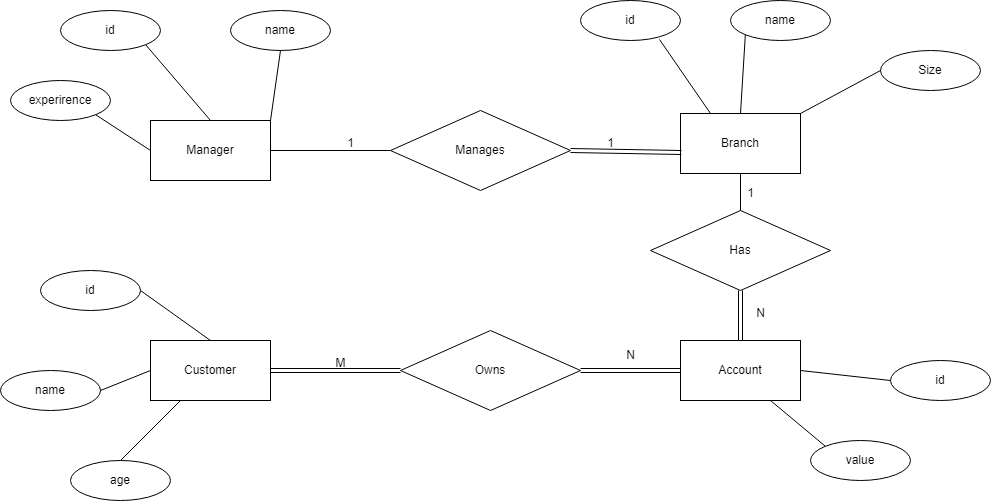

The diagram above was exported from draw.io. Its source (the exported page's mxGraphModel, read from the mxfile embedded in the PNG):
<mxGraphModel dx="1033" dy="640" grid="1" gridSize="10" guides="1" tooltips="1" connect="1" arrows="1" fold="1" page="1" pageScale="1" pageWidth="3300" pageHeight="4681" math="0" shadow="0">
  <root>
    <mxCell id="0" />
    <mxCell id="1" parent="0" />
    <mxCell id="EZSZmBWuz7mI2ETRb5gK-1" value="Manager" style="rounded=0;whiteSpace=wrap;html=1;" vertex="1" parent="1">
      <mxGeometry x="160" y="160" width="120" height="60" as="geometry" />
    </mxCell>
    <mxCell id="EZSZmBWuz7mI2ETRb5gK-2" value="Manages" style="rhombus;whiteSpace=wrap;html=1;" vertex="1" parent="1">
      <mxGeometry x="400" y="150" width="180" height="80" as="geometry" />
    </mxCell>
    <mxCell id="EZSZmBWuz7mI2ETRb5gK-3" value="Branch" style="rounded=0;whiteSpace=wrap;html=1;" vertex="1" parent="1">
      <mxGeometry x="690" y="153" width="120" height="60" as="geometry" />
    </mxCell>
    <mxCell id="EZSZmBWuz7mI2ETRb5gK-4" value="" style="endArrow=none;html=1;rounded=0;exitX=0;exitY=0.5;exitDx=0;exitDy=0;entryX=1;entryY=0.5;entryDx=0;entryDy=0;" edge="1" parent="1" source="EZSZmBWuz7mI2ETRb5gK-2" target="EZSZmBWuz7mI2ETRb5gK-1">
      <mxGeometry relative="1" as="geometry">
        <mxPoint x="370" y="280" as="sourcePoint" />
        <mxPoint x="530" y="280" as="targetPoint" />
      </mxGeometry>
    </mxCell>
    <mxCell id="EZSZmBWuz7mI2ETRb5gK-6" value="1" style="text;html=1;align=center;verticalAlign=middle;resizable=0;points=[];autosize=1;strokeColor=none;fillColor=none;" vertex="1" parent="1">
      <mxGeometry x="345" y="168" width="30" height="30" as="geometry" />
    </mxCell>
    <mxCell id="EZSZmBWuz7mI2ETRb5gK-7" value="" style="shape=link;html=1;rounded=0;entryX=0.008;entryY=0.65;entryDx=0;entryDy=0;entryPerimeter=0;exitX=1;exitY=0.5;exitDx=0;exitDy=0;" edge="1" parent="1" source="EZSZmBWuz7mI2ETRb5gK-2" target="EZSZmBWuz7mI2ETRb5gK-3">
      <mxGeometry relative="1" as="geometry">
        <mxPoint x="370" y="280" as="sourcePoint" />
        <mxPoint x="530" y="280" as="targetPoint" />
      </mxGeometry>
    </mxCell>
    <mxCell id="EZSZmBWuz7mI2ETRb5gK-9" value="1" style="text;html=1;align=center;verticalAlign=middle;resizable=0;points=[];autosize=1;strokeColor=none;fillColor=none;" vertex="1" parent="1">
      <mxGeometry x="605" y="168" width="30" height="30" as="geometry" />
    </mxCell>
    <mxCell id="EZSZmBWuz7mI2ETRb5gK-10" value="Customer" style="rounded=0;whiteSpace=wrap;html=1;" vertex="1" parent="1">
      <mxGeometry x="160" y="380" width="120" height="60" as="geometry" />
    </mxCell>
    <mxCell id="EZSZmBWuz7mI2ETRb5gK-11" value="Owns" style="rhombus;whiteSpace=wrap;html=1;" vertex="1" parent="1">
      <mxGeometry x="410" y="370" width="180" height="80" as="geometry" />
    </mxCell>
    <mxCell id="EZSZmBWuz7mI2ETRb5gK-12" value="Account" style="rounded=0;whiteSpace=wrap;html=1;" vertex="1" parent="1">
      <mxGeometry x="690" y="380" width="120" height="60" as="geometry" />
    </mxCell>
    <mxCell id="EZSZmBWuz7mI2ETRb5gK-13" value="Has" style="rhombus;whiteSpace=wrap;html=1;" vertex="1" parent="1">
      <mxGeometry x="660" y="250" width="180" height="80" as="geometry" />
    </mxCell>
    <mxCell id="EZSZmBWuz7mI2ETRb5gK-14" value="name" style="ellipse;whiteSpace=wrap;html=1;align=center;" vertex="1" parent="1">
      <mxGeometry x="240" y="50" width="100" height="40" as="geometry" />
    </mxCell>
    <mxCell id="EZSZmBWuz7mI2ETRb5gK-15" value="id" style="ellipse;whiteSpace=wrap;html=1;align=center;" vertex="1" parent="1">
      <mxGeometry x="70" y="50" width="100" height="40" as="geometry" />
    </mxCell>
    <mxCell id="EZSZmBWuz7mI2ETRb5gK-16" value="experirence" style="ellipse;whiteSpace=wrap;html=1;align=center;" vertex="1" parent="1">
      <mxGeometry x="20" y="120" width="100" height="40" as="geometry" />
    </mxCell>
    <mxCell id="EZSZmBWuz7mI2ETRb5gK-17" value="" style="endArrow=none;html=1;rounded=0;exitX=1;exitY=0;exitDx=0;exitDy=0;entryX=0.5;entryY=1;entryDx=0;entryDy=0;" edge="1" parent="1" source="EZSZmBWuz7mI2ETRb5gK-1" target="EZSZmBWuz7mI2ETRb5gK-14">
      <mxGeometry relative="1" as="geometry">
        <mxPoint x="370" y="280" as="sourcePoint" />
        <mxPoint x="530" y="280" as="targetPoint" />
      </mxGeometry>
    </mxCell>
    <mxCell id="EZSZmBWuz7mI2ETRb5gK-18" value="" style="endArrow=none;html=1;rounded=0;exitX=0.5;exitY=0;exitDx=0;exitDy=0;entryX=1;entryY=1;entryDx=0;entryDy=0;" edge="1" parent="1" source="EZSZmBWuz7mI2ETRb5gK-1" target="EZSZmBWuz7mI2ETRb5gK-15">
      <mxGeometry relative="1" as="geometry">
        <mxPoint x="370" y="280" as="sourcePoint" />
        <mxPoint x="530" y="280" as="targetPoint" />
      </mxGeometry>
    </mxCell>
    <mxCell id="EZSZmBWuz7mI2ETRb5gK-19" value="" style="endArrow=none;html=1;rounded=0;exitX=0;exitY=0.5;exitDx=0;exitDy=0;entryX=1;entryY=1;entryDx=0;entryDy=0;" edge="1" parent="1" source="EZSZmBWuz7mI2ETRb5gK-1" target="EZSZmBWuz7mI2ETRb5gK-16">
      <mxGeometry relative="1" as="geometry">
        <mxPoint x="370" y="280" as="sourcePoint" />
        <mxPoint x="530" y="280" as="targetPoint" />
      </mxGeometry>
    </mxCell>
    <mxCell id="EZSZmBWuz7mI2ETRb5gK-20" value="id" style="ellipse;whiteSpace=wrap;html=1;align=center;" vertex="1" parent="1">
      <mxGeometry x="590" y="40" width="100" height="40" as="geometry" />
    </mxCell>
    <mxCell id="EZSZmBWuz7mI2ETRb5gK-21" value="name" style="ellipse;whiteSpace=wrap;html=1;align=center;" vertex="1" parent="1">
      <mxGeometry x="740" y="40" width="100" height="40" as="geometry" />
    </mxCell>
    <mxCell id="EZSZmBWuz7mI2ETRb5gK-22" value="Size" style="ellipse;whiteSpace=wrap;html=1;align=center;" vertex="1" parent="1">
      <mxGeometry x="890" y="90" width="100" height="40" as="geometry" />
    </mxCell>
    <mxCell id="EZSZmBWuz7mI2ETRb5gK-23" value="id" style="ellipse;whiteSpace=wrap;html=1;align=center;" vertex="1" parent="1">
      <mxGeometry x="900" y="400" width="100" height="40" as="geometry" />
    </mxCell>
    <mxCell id="EZSZmBWuz7mI2ETRb5gK-24" value="value" style="ellipse;whiteSpace=wrap;html=1;align=center;" vertex="1" parent="1">
      <mxGeometry x="820" y="480" width="100" height="40" as="geometry" />
    </mxCell>
    <mxCell id="EZSZmBWuz7mI2ETRb5gK-25" value="id" style="ellipse;whiteSpace=wrap;html=1;align=center;" vertex="1" parent="1">
      <mxGeometry x="50" y="310" width="100" height="40" as="geometry" />
    </mxCell>
    <mxCell id="EZSZmBWuz7mI2ETRb5gK-26" value="name" style="ellipse;whiteSpace=wrap;html=1;align=center;" vertex="1" parent="1">
      <mxGeometry x="10" y="410" width="100" height="40" as="geometry" />
    </mxCell>
    <mxCell id="EZSZmBWuz7mI2ETRb5gK-27" value="age" style="ellipse;whiteSpace=wrap;html=1;align=center;" vertex="1" parent="1">
      <mxGeometry x="80" y="500" width="100" height="40" as="geometry" />
    </mxCell>
    <mxCell id="EZSZmBWuz7mI2ETRb5gK-28" value="" style="endArrow=none;html=1;rounded=0;exitX=1;exitY=0.5;exitDx=0;exitDy=0;entryX=0.5;entryY=0;entryDx=0;entryDy=0;" edge="1" parent="1" source="EZSZmBWuz7mI2ETRb5gK-25" target="EZSZmBWuz7mI2ETRb5gK-10">
      <mxGeometry relative="1" as="geometry">
        <mxPoint x="300" y="280" as="sourcePoint" />
        <mxPoint x="460" y="280" as="targetPoint" />
      </mxGeometry>
    </mxCell>
    <mxCell id="EZSZmBWuz7mI2ETRb5gK-29" value="" style="endArrow=none;html=1;rounded=0;exitX=1;exitY=0.5;exitDx=0;exitDy=0;entryX=0;entryY=0.5;entryDx=0;entryDy=0;" edge="1" parent="1" source="EZSZmBWuz7mI2ETRb5gK-26" target="EZSZmBWuz7mI2ETRb5gK-10">
      <mxGeometry relative="1" as="geometry">
        <mxPoint x="300" y="380" as="sourcePoint" />
        <mxPoint x="460" y="380" as="targetPoint" />
      </mxGeometry>
    </mxCell>
    <mxCell id="EZSZmBWuz7mI2ETRb5gK-31" value="" style="endArrow=none;html=1;rounded=0;exitX=0.5;exitY=0;exitDx=0;exitDy=0;entryX=0.25;entryY=1;entryDx=0;entryDy=0;" edge="1" parent="1" source="EZSZmBWuz7mI2ETRb5gK-27" target="EZSZmBWuz7mI2ETRb5gK-10">
      <mxGeometry relative="1" as="geometry">
        <mxPoint x="300" y="380" as="sourcePoint" />
        <mxPoint x="460" y="380" as="targetPoint" />
      </mxGeometry>
    </mxCell>
    <mxCell id="EZSZmBWuz7mI2ETRb5gK-32" value="" style="endArrow=none;html=1;rounded=0;exitX=0.79;exitY=0.975;exitDx=0;exitDy=0;exitPerimeter=0;entryX=0.25;entryY=0;entryDx=0;entryDy=0;" edge="1" parent="1" source="EZSZmBWuz7mI2ETRb5gK-20" target="EZSZmBWuz7mI2ETRb5gK-3">
      <mxGeometry relative="1" as="geometry">
        <mxPoint x="640" y="80" as="sourcePoint" />
        <mxPoint x="800" y="80" as="targetPoint" />
      </mxGeometry>
    </mxCell>
    <mxCell id="EZSZmBWuz7mI2ETRb5gK-33" value="" style="endArrow=none;html=1;rounded=0;entryX=0;entryY=1;entryDx=0;entryDy=0;exitX=0.5;exitY=0;exitDx=0;exitDy=0;" edge="1" parent="1" source="EZSZmBWuz7mI2ETRb5gK-3" target="EZSZmBWuz7mI2ETRb5gK-21">
      <mxGeometry relative="1" as="geometry">
        <mxPoint x="640" y="80" as="sourcePoint" />
        <mxPoint x="800" y="80" as="targetPoint" />
      </mxGeometry>
    </mxCell>
    <mxCell id="EZSZmBWuz7mI2ETRb5gK-34" value="" style="endArrow=none;html=1;rounded=0;entryX=0;entryY=0.5;entryDx=0;entryDy=0;exitX=1;exitY=0;exitDx=0;exitDy=0;" edge="1" parent="1" source="EZSZmBWuz7mI2ETRb5gK-3" target="EZSZmBWuz7mI2ETRb5gK-22">
      <mxGeometry relative="1" as="geometry">
        <mxPoint x="640" y="180" as="sourcePoint" />
        <mxPoint x="800" y="180" as="targetPoint" />
      </mxGeometry>
    </mxCell>
    <mxCell id="EZSZmBWuz7mI2ETRb5gK-35" value="" style="endArrow=none;html=1;rounded=0;entryX=0;entryY=0.5;entryDx=0;entryDy=0;exitX=1;exitY=0.5;exitDx=0;exitDy=0;" edge="1" parent="1" source="EZSZmBWuz7mI2ETRb5gK-12" target="EZSZmBWuz7mI2ETRb5gK-23">
      <mxGeometry relative="1" as="geometry">
        <mxPoint x="640" y="380" as="sourcePoint" />
        <mxPoint x="800" y="380" as="targetPoint" />
      </mxGeometry>
    </mxCell>
    <mxCell id="EZSZmBWuz7mI2ETRb5gK-36" value="" style="endArrow=none;html=1;rounded=0;entryX=0;entryY=0;entryDx=0;entryDy=0;exitX=0.75;exitY=1;exitDx=0;exitDy=0;" edge="1" parent="1" source="EZSZmBWuz7mI2ETRb5gK-12" target="EZSZmBWuz7mI2ETRb5gK-24">
      <mxGeometry relative="1" as="geometry">
        <mxPoint x="640" y="380" as="sourcePoint" />
        <mxPoint x="800" y="380" as="targetPoint" />
      </mxGeometry>
    </mxCell>
    <mxCell id="EZSZmBWuz7mI2ETRb5gK-37" value="" style="shape=link;html=1;rounded=0;exitX=1;exitY=0.5;exitDx=0;exitDy=0;entryX=0;entryY=0.5;entryDx=0;entryDy=0;" edge="1" parent="1" source="EZSZmBWuz7mI2ETRb5gK-10" target="EZSZmBWuz7mI2ETRb5gK-11">
      <mxGeometry relative="1" as="geometry">
        <mxPoint x="420" y="380" as="sourcePoint" />
        <mxPoint x="580" y="380" as="targetPoint" />
      </mxGeometry>
    </mxCell>
    <mxCell id="EZSZmBWuz7mI2ETRb5gK-38" value="" style="resizable=0;html=1;whiteSpace=wrap;align=left;verticalAlign=bottom;" connectable="0" vertex="1" parent="EZSZmBWuz7mI2ETRb5gK-37">
      <mxGeometry x="-1" relative="1" as="geometry" />
    </mxCell>
    <mxCell id="EZSZmBWuz7mI2ETRb5gK-40" value="M" style="text;html=1;align=center;verticalAlign=middle;resizable=0;points=[];autosize=1;strokeColor=none;fillColor=none;" vertex="1" parent="1">
      <mxGeometry x="335" y="388" width="30" height="30" as="geometry" />
    </mxCell>
    <mxCell id="EZSZmBWuz7mI2ETRb5gK-41" value="" style="shape=link;html=1;rounded=0;entryX=0;entryY=0.5;entryDx=0;entryDy=0;exitX=1;exitY=0.5;exitDx=0;exitDy=0;" edge="1" parent="1" source="EZSZmBWuz7mI2ETRb5gK-11" target="EZSZmBWuz7mI2ETRb5gK-12">
      <mxGeometry relative="1" as="geometry">
        <mxPoint x="420" y="380" as="sourcePoint" />
        <mxPoint x="580" y="380" as="targetPoint" />
      </mxGeometry>
    </mxCell>
    <mxCell id="EZSZmBWuz7mI2ETRb5gK-43" value="N" style="text;html=1;align=center;verticalAlign=middle;resizable=0;points=[];autosize=1;strokeColor=none;fillColor=none;" vertex="1" parent="1">
      <mxGeometry x="625" y="380" width="30" height="30" as="geometry" />
    </mxCell>
    <mxCell id="EZSZmBWuz7mI2ETRb5gK-44" value="" style="endArrow=none;html=1;rounded=0;entryX=0.5;entryY=1;entryDx=0;entryDy=0;exitX=0.5;exitY=0;exitDx=0;exitDy=0;" edge="1" parent="1" source="EZSZmBWuz7mI2ETRb5gK-13" target="EZSZmBWuz7mI2ETRb5gK-3">
      <mxGeometry relative="1" as="geometry">
        <mxPoint x="420" y="280" as="sourcePoint" />
        <mxPoint x="580" y="280" as="targetPoint" />
      </mxGeometry>
    </mxCell>
    <mxCell id="EZSZmBWuz7mI2ETRb5gK-45" value="1" style="text;html=1;align=center;verticalAlign=middle;resizable=0;points=[];autosize=1;strokeColor=none;fillColor=none;" vertex="1" parent="1">
      <mxGeometry x="745" y="218" width="30" height="30" as="geometry" />
    </mxCell>
    <mxCell id="EZSZmBWuz7mI2ETRb5gK-46" value="" style="shape=link;html=1;rounded=0;entryX=0.5;entryY=1;entryDx=0;entryDy=0;exitX=0.5;exitY=0;exitDx=0;exitDy=0;" edge="1" parent="1" source="EZSZmBWuz7mI2ETRb5gK-12" target="EZSZmBWuz7mI2ETRb5gK-13">
      <mxGeometry relative="1" as="geometry">
        <mxPoint x="420" y="280" as="sourcePoint" />
        <mxPoint x="580" y="280" as="targetPoint" />
      </mxGeometry>
    </mxCell>
    <mxCell id="EZSZmBWuz7mI2ETRb5gK-49" value="N" style="text;html=1;align=center;verticalAlign=middle;resizable=0;points=[];autosize=1;strokeColor=none;fillColor=none;" vertex="1" parent="1">
      <mxGeometry x="755" y="338" width="30" height="30" as="geometry" />
    </mxCell>
  </root>
</mxGraphModel>